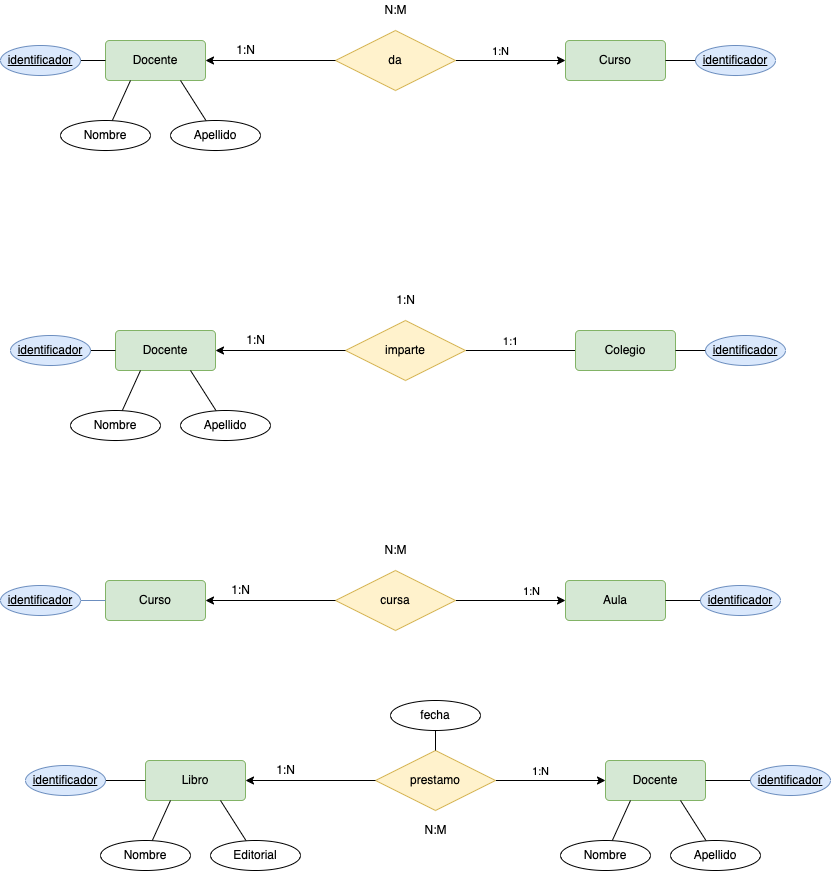

The diagram above was exported from draw.io. Its source (the exported page's mxGraphModel, read from the mxfile embedded in the PNG):
<mxGraphModel dx="1642" dy="468" grid="1" gridSize="10" guides="1" tooltips="1" connect="1" arrows="1" fold="1" page="1" pageScale="1" pageWidth="827" pageHeight="1169" background="#FFFFFF" math="0" shadow="0">
  <root>
    <mxCell id="0" />
    <mxCell id="1" parent="0" />
    <mxCell id="iuS457n-mYQkLpHREhY2-11" value="N:M" style="text;html=1;align=center;verticalAlign=middle;resizable=0;points=[];autosize=1;strokeColor=none;fillColor=none;fontColor=#000000;" parent="1" vertex="1">
      <mxGeometry x="325" y="270" width="40" height="20" as="geometry" />
    </mxCell>
    <mxCell id="iuS457n-mYQkLpHREhY2-13" style="edgeStyle=orthogonalEdgeStyle;rounded=0;orthogonalLoop=1;jettySize=auto;html=1;endArrow=none;endFill=0;fontColor=#000000;strokeColor=#000000;" parent="1" source="iuS457n-mYQkLpHREhY2-15" target="iuS457n-mYQkLpHREhY2-16" edge="1">
      <mxGeometry relative="1" as="geometry" />
    </mxCell>
    <mxCell id="iuS457n-mYQkLpHREhY2-14" value="&lt;span style=&quot;background-color: rgb(255 , 255 , 255)&quot;&gt;1:1&lt;/span&gt;" style="edgeLabel;html=1;align=center;verticalAlign=middle;resizable=0;points=[];fontColor=#000000;" parent="iuS457n-mYQkLpHREhY2-13" vertex="1" connectable="0">
      <mxGeometry x="0.1962" y="-3" relative="1" as="geometry">
        <mxPoint y="-7" as="offset" />
      </mxGeometry>
    </mxCell>
    <mxCell id="iuS457n-mYQkLpHREhY2-15" value="Colegio" style="rounded=1;arcSize=10;whiteSpace=wrap;html=1;align=center;fillColor=#d5e8d4;strokeColor=#82b366;fontColor=#000000;" parent="1" vertex="1">
      <mxGeometry x="525" y="600" width="100" height="40" as="geometry" />
    </mxCell>
    <mxCell id="iuS457n-mYQkLpHREhY2-16" value="imparte" style="shape=rhombus;perimeter=rhombusPerimeter;whiteSpace=wrap;html=1;align=center;fillColor=#fff2cc;strokeColor=#d6b656;fontColor=#000000;" parent="1" vertex="1">
      <mxGeometry x="295" y="590" width="120" height="60" as="geometry" />
    </mxCell>
    <mxCell id="iuS457n-mYQkLpHREhY2-17" style="edgeStyle=none;html=1;fontColor=#000000;labelBorderColor=#000000;strokeColor=#000000;endArrow=none;endFill=0;startArrow=classic;startFill=1;" parent="1" source="iuS457n-mYQkLpHREhY2-18" edge="1">
      <mxGeometry relative="1" as="geometry">
        <mxPoint x="295" y="620" as="targetPoint" />
      </mxGeometry>
    </mxCell>
    <mxCell id="iuS457n-mYQkLpHREhY2-18" value="Docente" style="rounded=1;arcSize=10;whiteSpace=wrap;html=1;align=center;fillColor=#d5e8d4;strokeColor=#82b366;fontColor=#000000;" parent="1" vertex="1">
      <mxGeometry x="65" y="600" width="100" height="40" as="geometry" />
    </mxCell>
    <mxCell id="iuS457n-mYQkLpHREhY2-19" style="edgeStyle=none;html=1;labelBorderColor=#000000;fontColor=#000000;endArrow=none;endFill=0;strokeColor=#000000;entryX=0;entryY=0.5;entryDx=0;entryDy=0;" parent="1" source="iuS457n-mYQkLpHREhY2-20" target="iuS457n-mYQkLpHREhY2-18" edge="1">
      <mxGeometry relative="1" as="geometry">
        <mxPoint x="90" y="600" as="targetPoint" />
      </mxGeometry>
    </mxCell>
    <mxCell id="iuS457n-mYQkLpHREhY2-20" value="&lt;u&gt;identificador&lt;/u&gt;" style="ellipse;whiteSpace=wrap;html=1;align=center;fillColor=#dae8fc;strokeColor=#6c8ebf;" parent="1" vertex="1">
      <mxGeometry x="-40" y="605" width="80" height="30" as="geometry" />
    </mxCell>
    <mxCell id="iuS457n-mYQkLpHREhY2-21" style="edgeStyle=none;html=1;entryX=1;entryY=0.5;entryDx=0;entryDy=0;labelBorderColor=#000000;fontColor=#000000;endArrow=none;endFill=0;strokeColor=#000000;" parent="1" source="iuS457n-mYQkLpHREhY2-22" target="iuS457n-mYQkLpHREhY2-15" edge="1">
      <mxGeometry relative="1" as="geometry" />
    </mxCell>
    <mxCell id="iuS457n-mYQkLpHREhY2-22" value="&lt;u&gt;identificador&lt;/u&gt;" style="ellipse;whiteSpace=wrap;html=1;align=center;fillColor=#dae8fc;strokeColor=#6c8ebf;" parent="1" vertex="1">
      <mxGeometry x="655" y="605" width="80" height="30" as="geometry" />
    </mxCell>
    <mxCell id="iuS457n-mYQkLpHREhY2-23" value="1:N" style="text;html=1;align=center;verticalAlign=middle;resizable=0;points=[];autosize=1;strokeColor=none;fillColor=none;fontColor=#000000;" parent="1" vertex="1">
      <mxGeometry x="190" y="600" width="30" height="20" as="geometry" />
    </mxCell>
    <mxCell id="iuS457n-mYQkLpHREhY2-24" style="edgeStyle=none;html=1;entryX=0.25;entryY=1;entryDx=0;entryDy=0;labelBorderColor=#000000;fontColor=#000000;endArrow=none;endFill=0;strokeColor=#000000;" parent="1" source="iuS457n-mYQkLpHREhY2-25" target="iuS457n-mYQkLpHREhY2-18" edge="1">
      <mxGeometry relative="1" as="geometry" />
    </mxCell>
    <mxCell id="iuS457n-mYQkLpHREhY2-25" value="&lt;font color=&quot;#000000&quot;&gt;Nombre&lt;/font&gt;" style="ellipse;whiteSpace=wrap;html=1;align=center;labelBackgroundColor=#FFFFFF;" parent="1" vertex="1">
      <mxGeometry x="20" y="680" width="90" height="30" as="geometry" />
    </mxCell>
    <mxCell id="iuS457n-mYQkLpHREhY2-26" style="edgeStyle=none;html=1;entryX=0.75;entryY=1;entryDx=0;entryDy=0;labelBorderColor=#000000;fontColor=#000000;endArrow=none;endFill=0;strokeColor=#000000;" parent="1" source="iuS457n-mYQkLpHREhY2-27" target="iuS457n-mYQkLpHREhY2-18" edge="1">
      <mxGeometry relative="1" as="geometry" />
    </mxCell>
    <mxCell id="iuS457n-mYQkLpHREhY2-27" value="&lt;font color=&quot;#000000&quot;&gt;Apellido&lt;/font&gt;" style="ellipse;whiteSpace=wrap;html=1;align=center;labelBackgroundColor=#FFFFFF;" parent="1" vertex="1">
      <mxGeometry x="130" y="680" width="90" height="30" as="geometry" />
    </mxCell>
    <mxCell id="iuS457n-mYQkLpHREhY2-28" style="edgeStyle=orthogonalEdgeStyle;rounded=0;orthogonalLoop=1;jettySize=auto;html=1;endArrow=none;endFill=0;fontColor=#000000;strokeColor=#000000;startArrow=classic;startFill=1;" parent="1" source="iuS457n-mYQkLpHREhY2-30" target="iuS457n-mYQkLpHREhY2-31" edge="1">
      <mxGeometry relative="1" as="geometry" />
    </mxCell>
    <mxCell id="iuS457n-mYQkLpHREhY2-29" value="&lt;span style=&quot;background-color: rgb(255 , 255 , 255)&quot;&gt;1:N&lt;/span&gt;" style="edgeLabel;html=1;align=center;verticalAlign=middle;resizable=0;points=[];fontColor=#000000;" parent="iuS457n-mYQkLpHREhY2-28" vertex="1" connectable="0">
      <mxGeometry x="0.1962" y="-3" relative="1" as="geometry">
        <mxPoint x="31" y="-7" as="offset" />
      </mxGeometry>
    </mxCell>
    <mxCell id="iuS457n-mYQkLpHREhY2-30" value="Aula" style="rounded=1;arcSize=10;whiteSpace=wrap;html=1;align=center;fillColor=#d5e8d4;strokeColor=#82b366;fontColor=#000000;" parent="1" vertex="1">
      <mxGeometry x="515" y="850" width="100" height="40" as="geometry" />
    </mxCell>
    <mxCell id="iuS457n-mYQkLpHREhY2-31" value="cursa" style="shape=rhombus;perimeter=rhombusPerimeter;whiteSpace=wrap;html=1;align=center;fillColor=#fff2cc;strokeColor=#d6b656;fontColor=#000000;" parent="1" vertex="1">
      <mxGeometry x="285" y="840" width="120" height="60" as="geometry" />
    </mxCell>
    <mxCell id="iuS457n-mYQkLpHREhY2-32" style="edgeStyle=none;html=1;fontColor=#000000;labelBorderColor=#000000;strokeColor=#000000;endArrow=none;endFill=0;startArrow=classic;startFill=1;" parent="1" source="iuS457n-mYQkLpHREhY2-33" edge="1">
      <mxGeometry relative="1" as="geometry">
        <mxPoint x="285" y="870" as="targetPoint" />
      </mxGeometry>
    </mxCell>
    <mxCell id="iuS457n-mYQkLpHREhY2-33" value="Curso" style="rounded=1;arcSize=10;whiteSpace=wrap;html=1;align=center;fillColor=#d5e8d4;strokeColor=#82b366;fontColor=#000000;" parent="1" vertex="1">
      <mxGeometry x="55" y="850" width="100" height="40" as="geometry" />
    </mxCell>
    <mxCell id="iuS457n-mYQkLpHREhY2-34" style="edgeStyle=none;html=1;labelBorderColor=#000000;fontColor=#000000;endArrow=none;endFill=0;strokeColor=#6c8ebf;entryX=0;entryY=0.5;entryDx=0;entryDy=0;fillColor=#dae8fc;" parent="1" source="iuS457n-mYQkLpHREhY2-35" target="iuS457n-mYQkLpHREhY2-33" edge="1">
      <mxGeometry relative="1" as="geometry">
        <mxPoint x="80" y="850" as="targetPoint" />
      </mxGeometry>
    </mxCell>
    <mxCell id="iuS457n-mYQkLpHREhY2-35" value="&lt;u&gt;identificador&lt;/u&gt;" style="ellipse;whiteSpace=wrap;html=1;align=center;fillColor=#dae8fc;strokeColor=#6c8ebf;" parent="1" vertex="1">
      <mxGeometry x="-50" y="855" width="80" height="30" as="geometry" />
    </mxCell>
    <mxCell id="iuS457n-mYQkLpHREhY2-36" style="edgeStyle=none;html=1;entryX=1;entryY=0.5;entryDx=0;entryDy=0;labelBorderColor=#000000;fontColor=#000000;endArrow=none;endFill=0;strokeColor=#000000;" parent="1" source="iuS457n-mYQkLpHREhY2-37" target="iuS457n-mYQkLpHREhY2-30" edge="1">
      <mxGeometry relative="1" as="geometry" />
    </mxCell>
    <mxCell id="iuS457n-mYQkLpHREhY2-37" value="&lt;u&gt;identificador&lt;/u&gt;" style="ellipse;whiteSpace=wrap;html=1;align=center;fillColor=#dae8fc;strokeColor=#6c8ebf;" parent="1" vertex="1">
      <mxGeometry x="650" y="855" width="80" height="30" as="geometry" />
    </mxCell>
    <mxCell id="iuS457n-mYQkLpHREhY2-38" value="N:M" style="text;html=1;align=center;verticalAlign=middle;resizable=0;points=[];autosize=1;strokeColor=none;fillColor=none;fontColor=#000000;" parent="1" vertex="1">
      <mxGeometry x="325" y="810" width="40" height="20" as="geometry" />
    </mxCell>
    <mxCell id="iuS457n-mYQkLpHREhY2-39" value="1:N" style="text;html=1;align=center;verticalAlign=middle;resizable=0;points=[];autosize=1;strokeColor=none;fillColor=none;fontColor=#000000;" parent="1" vertex="1">
      <mxGeometry x="175" y="850" width="30" height="20" as="geometry" />
    </mxCell>
    <mxCell id="iuS457n-mYQkLpHREhY2-40" style="edgeStyle=orthogonalEdgeStyle;rounded=0;orthogonalLoop=1;jettySize=auto;html=1;endArrow=none;endFill=0;fontColor=#000000;strokeColor=#000000;startArrow=classic;startFill=1;" parent="1" target="iuS457n-mYQkLpHREhY2-42" edge="1">
      <mxGeometry relative="1" as="geometry">
        <mxPoint x="555" y="1050" as="sourcePoint" />
      </mxGeometry>
    </mxCell>
    <mxCell id="iuS457n-mYQkLpHREhY2-41" value="&lt;span style=&quot;background-color: rgb(255 , 255 , 255)&quot;&gt;1:N&lt;/span&gt;" style="edgeLabel;html=1;align=center;verticalAlign=middle;resizable=0;points=[];fontColor=#000000;" parent="iuS457n-mYQkLpHREhY2-40" vertex="1" connectable="0">
      <mxGeometry x="0.1962" y="-3" relative="1" as="geometry">
        <mxPoint y="-7" as="offset" />
      </mxGeometry>
    </mxCell>
    <mxCell id="iuS457n-mYQkLpHREhY2-42" value="prestamo" style="shape=rhombus;perimeter=rhombusPerimeter;whiteSpace=wrap;html=1;align=center;fillColor=#fff2cc;strokeColor=#d6b656;fontColor=#000000;" parent="1" vertex="1">
      <mxGeometry x="325" y="1020" width="120" height="60" as="geometry" />
    </mxCell>
    <mxCell id="iuS457n-mYQkLpHREhY2-43" style="edgeStyle=none;html=1;fontColor=#000000;labelBorderColor=#000000;strokeColor=#000000;endArrow=none;endFill=0;startArrow=classic;startFill=1;" parent="1" source="iuS457n-mYQkLpHREhY2-44" edge="1">
      <mxGeometry relative="1" as="geometry">
        <mxPoint x="325" y="1050" as="targetPoint" />
      </mxGeometry>
    </mxCell>
    <mxCell id="iuS457n-mYQkLpHREhY2-44" value="Libro" style="rounded=1;arcSize=10;whiteSpace=wrap;html=1;align=center;fillColor=#d5e8d4;strokeColor=#82b366;fontColor=#000000;" parent="1" vertex="1">
      <mxGeometry x="95" y="1030" width="100" height="40" as="geometry" />
    </mxCell>
    <mxCell id="iuS457n-mYQkLpHREhY2-47" style="edgeStyle=none;html=1;labelBorderColor=#000000;fontColor=#000000;endArrow=none;endFill=0;strokeColor=#000000;" parent="1" source="iuS457n-mYQkLpHREhY2-48" target="iuS457n-mYQkLpHREhY2-44" edge="1">
      <mxGeometry relative="1" as="geometry">
        <mxPoint x="120" y="1030" as="targetPoint" />
      </mxGeometry>
    </mxCell>
    <mxCell id="iuS457n-mYQkLpHREhY2-48" value="&lt;u&gt;identificador&lt;/u&gt;" style="ellipse;whiteSpace=wrap;html=1;align=center;fillColor=#dae8fc;strokeColor=#6c8ebf;" parent="1" vertex="1">
      <mxGeometry x="-25" y="1035" width="80" height="30" as="geometry" />
    </mxCell>
    <mxCell id="iuS457n-mYQkLpHREhY2-49" value="N:M" style="text;html=1;align=center;verticalAlign=middle;resizable=0;points=[];autosize=1;strokeColor=none;fillColor=none;fontColor=#000000;" parent="1" vertex="1">
      <mxGeometry x="365" y="1090" width="40" height="20" as="geometry" />
    </mxCell>
    <mxCell id="iuS457n-mYQkLpHREhY2-50" value="1:N" style="text;html=1;align=center;verticalAlign=middle;resizable=0;points=[];autosize=1;strokeColor=none;fillColor=none;fontColor=#000000;" parent="1" vertex="1">
      <mxGeometry x="220" y="1030" width="30" height="20" as="geometry" />
    </mxCell>
    <mxCell id="iuS457n-mYQkLpHREhY2-51" style="edgeStyle=none;html=1;entryX=0.25;entryY=1;entryDx=0;entryDy=0;labelBorderColor=#000000;fontColor=#000000;endArrow=none;endFill=0;strokeColor=#000000;" parent="1" source="iuS457n-mYQkLpHREhY2-52" target="iuS457n-mYQkLpHREhY2-44" edge="1">
      <mxGeometry relative="1" as="geometry" />
    </mxCell>
    <mxCell id="iuS457n-mYQkLpHREhY2-52" value="&lt;font color=&quot;#000000&quot;&gt;Nombre&lt;/font&gt;" style="ellipse;whiteSpace=wrap;html=1;align=center;labelBackgroundColor=#FFFFFF;" parent="1" vertex="1">
      <mxGeometry x="50" y="1110" width="90" height="30" as="geometry" />
    </mxCell>
    <mxCell id="iuS457n-mYQkLpHREhY2-53" style="edgeStyle=none;html=1;entryX=0.75;entryY=1;entryDx=0;entryDy=0;labelBorderColor=#000000;fontColor=#000000;endArrow=none;endFill=0;strokeColor=#000000;" parent="1" source="iuS457n-mYQkLpHREhY2-54" target="iuS457n-mYQkLpHREhY2-44" edge="1">
      <mxGeometry relative="1" as="geometry" />
    </mxCell>
    <mxCell id="iuS457n-mYQkLpHREhY2-54" value="&lt;font color=&quot;#000000&quot;&gt;Editorial&lt;/font&gt;" style="ellipse;whiteSpace=wrap;html=1;align=center;labelBackgroundColor=#FFFFFF;" parent="1" vertex="1">
      <mxGeometry x="160" y="1110" width="90" height="30" as="geometry" />
    </mxCell>
    <mxCell id="iuS457n-mYQkLpHREhY2-55" value="Docente" style="rounded=1;arcSize=10;whiteSpace=wrap;html=1;align=center;fillColor=#d5e8d4;strokeColor=#82b366;fontColor=#000000;" parent="1" vertex="1">
      <mxGeometry x="555" y="1030" width="100" height="40" as="geometry" />
    </mxCell>
    <mxCell id="iuS457n-mYQkLpHREhY2-56" style="edgeStyle=none;html=1;labelBorderColor=#000000;fontColor=#000000;endArrow=none;endFill=0;strokeColor=#000000;entryX=1;entryY=0.5;entryDx=0;entryDy=0;" parent="1" source="iuS457n-mYQkLpHREhY2-57" target="iuS457n-mYQkLpHREhY2-55" edge="1">
      <mxGeometry relative="1" as="geometry">
        <mxPoint x="580" y="1030" as="targetPoint" />
      </mxGeometry>
    </mxCell>
    <mxCell id="iuS457n-mYQkLpHREhY2-57" value="&lt;u&gt;identificador&lt;/u&gt;" style="ellipse;whiteSpace=wrap;html=1;align=center;fillColor=#dae8fc;strokeColor=#6c8ebf;" parent="1" vertex="1">
      <mxGeometry x="700" y="1035" width="80" height="30" as="geometry" />
    </mxCell>
    <mxCell id="iuS457n-mYQkLpHREhY2-58" style="edgeStyle=none;html=1;entryX=0.25;entryY=1;entryDx=0;entryDy=0;labelBorderColor=#000000;fontColor=#000000;endArrow=none;endFill=0;strokeColor=#000000;" parent="1" source="iuS457n-mYQkLpHREhY2-59" target="iuS457n-mYQkLpHREhY2-55" edge="1">
      <mxGeometry relative="1" as="geometry" />
    </mxCell>
    <mxCell id="iuS457n-mYQkLpHREhY2-59" value="&lt;font color=&quot;#000000&quot;&gt;Nombre&lt;/font&gt;" style="ellipse;whiteSpace=wrap;html=1;align=center;labelBackgroundColor=#FFFFFF;" parent="1" vertex="1">
      <mxGeometry x="510" y="1110" width="90" height="30" as="geometry" />
    </mxCell>
    <mxCell id="iuS457n-mYQkLpHREhY2-60" style="edgeStyle=none;html=1;entryX=0.75;entryY=1;entryDx=0;entryDy=0;labelBorderColor=#000000;fontColor=#000000;endArrow=none;endFill=0;strokeColor=#000000;" parent="1" source="iuS457n-mYQkLpHREhY2-61" target="iuS457n-mYQkLpHREhY2-55" edge="1">
      <mxGeometry relative="1" as="geometry" />
    </mxCell>
    <mxCell id="iuS457n-mYQkLpHREhY2-61" value="&lt;font color=&quot;#000000&quot;&gt;Apellido&lt;/font&gt;" style="ellipse;whiteSpace=wrap;html=1;align=center;labelBackgroundColor=#FFFFFF;" parent="1" vertex="1">
      <mxGeometry x="620" y="1110" width="90" height="30" as="geometry" />
    </mxCell>
    <mxCell id="iuS457n-mYQkLpHREhY2-62" style="edgeStyle=none;html=1;entryX=0.5;entryY=0;entryDx=0;entryDy=0;labelBorderColor=#000000;fontColor=#000000;startArrow=none;startFill=0;endArrow=none;endFill=0;strokeColor=#000000;" parent="1" source="iuS457n-mYQkLpHREhY2-63" target="iuS457n-mYQkLpHREhY2-42" edge="1">
      <mxGeometry relative="1" as="geometry" />
    </mxCell>
    <mxCell id="iuS457n-mYQkLpHREhY2-63" value="&lt;font color=&quot;#000000&quot;&gt;fecha&lt;/font&gt;" style="ellipse;whiteSpace=wrap;html=1;align=center;labelBackgroundColor=#FFFFFF;" parent="1" vertex="1">
      <mxGeometry x="340" y="970" width="90" height="30" as="geometry" />
    </mxCell>
    <mxCell id="iuS457n-mYQkLpHREhY2-64" style="edgeStyle=orthogonalEdgeStyle;rounded=0;orthogonalLoop=1;jettySize=auto;html=1;endArrow=none;endFill=0;fontColor=#000000;strokeColor=#000000;startArrow=classic;startFill=1;" parent="1" source="iuS457n-mYQkLpHREhY2-66" target="iuS457n-mYQkLpHREhY2-67" edge="1">
      <mxGeometry relative="1" as="geometry" />
    </mxCell>
    <mxCell id="iuS457n-mYQkLpHREhY2-65" value="&lt;span style=&quot;background-color: rgb(255 , 255 , 255)&quot;&gt;1:N&lt;/span&gt;" style="edgeLabel;html=1;align=center;verticalAlign=middle;resizable=0;points=[];fontColor=#000000;" parent="iuS457n-mYQkLpHREhY2-64" vertex="1" connectable="0">
      <mxGeometry x="0.1962" y="-3" relative="1" as="geometry">
        <mxPoint y="-7" as="offset" />
      </mxGeometry>
    </mxCell>
    <mxCell id="iuS457n-mYQkLpHREhY2-66" value="Curso" style="rounded=1;arcSize=10;whiteSpace=wrap;html=1;align=center;fillColor=#d5e8d4;strokeColor=#82b366;fontColor=#000000;" parent="1" vertex="1">
      <mxGeometry x="515" y="310" width="100" height="40" as="geometry" />
    </mxCell>
    <mxCell id="iuS457n-mYQkLpHREhY2-67" value="da" style="shape=rhombus;perimeter=rhombusPerimeter;whiteSpace=wrap;html=1;align=center;fillColor=#fff2cc;strokeColor=#d6b656;fontColor=#000000;" parent="1" vertex="1">
      <mxGeometry x="285" y="300" width="120" height="60" as="geometry" />
    </mxCell>
    <mxCell id="iuS457n-mYQkLpHREhY2-68" style="edgeStyle=none;html=1;fontColor=#000000;labelBorderColor=#000000;strokeColor=#000000;endArrow=none;endFill=0;startArrow=classic;startFill=1;" parent="1" source="iuS457n-mYQkLpHREhY2-69" edge="1">
      <mxGeometry relative="1" as="geometry">
        <mxPoint x="285" y="330" as="targetPoint" />
      </mxGeometry>
    </mxCell>
    <mxCell id="iuS457n-mYQkLpHREhY2-69" value="Docente" style="rounded=1;arcSize=10;whiteSpace=wrap;html=1;align=center;fillColor=#d5e8d4;strokeColor=#82b366;fontColor=#000000;" parent="1" vertex="1">
      <mxGeometry x="55" y="310" width="100" height="40" as="geometry" />
    </mxCell>
    <mxCell id="iuS457n-mYQkLpHREhY2-70" style="edgeStyle=none;html=1;labelBorderColor=#000000;fontColor=#000000;endArrow=none;endFill=0;strokeColor=#000000;entryX=0;entryY=0.5;entryDx=0;entryDy=0;" parent="1" source="iuS457n-mYQkLpHREhY2-71" target="iuS457n-mYQkLpHREhY2-69" edge="1">
      <mxGeometry relative="1" as="geometry">
        <mxPoint x="80" y="310" as="targetPoint" />
      </mxGeometry>
    </mxCell>
    <mxCell id="iuS457n-mYQkLpHREhY2-71" value="&lt;u&gt;identificador&lt;/u&gt;" style="ellipse;whiteSpace=wrap;html=1;align=center;fillColor=#dae8fc;strokeColor=#6c8ebf;" parent="1" vertex="1">
      <mxGeometry x="-50" y="315" width="80" height="30" as="geometry" />
    </mxCell>
    <mxCell id="iuS457n-mYQkLpHREhY2-72" style="edgeStyle=none;html=1;entryX=1;entryY=0.5;entryDx=0;entryDy=0;labelBorderColor=#000000;fontColor=#000000;endArrow=none;endFill=0;strokeColor=#000000;" parent="1" source="iuS457n-mYQkLpHREhY2-73" target="iuS457n-mYQkLpHREhY2-66" edge="1">
      <mxGeometry relative="1" as="geometry" />
    </mxCell>
    <mxCell id="iuS457n-mYQkLpHREhY2-73" value="&lt;u&gt;identificador&lt;/u&gt;" style="ellipse;whiteSpace=wrap;html=1;align=center;fillColor=#dae8fc;strokeColor=#6c8ebf;" parent="1" vertex="1">
      <mxGeometry x="645" y="315" width="80" height="30" as="geometry" />
    </mxCell>
    <mxCell id="iuS457n-mYQkLpHREhY2-74" value="1:N" style="text;html=1;align=center;verticalAlign=middle;resizable=0;points=[];autosize=1;strokeColor=none;fillColor=none;fontColor=#000000;" parent="1" vertex="1">
      <mxGeometry x="180" y="310" width="30" height="20" as="geometry" />
    </mxCell>
    <mxCell id="iuS457n-mYQkLpHREhY2-75" style="edgeStyle=none;html=1;entryX=0.25;entryY=1;entryDx=0;entryDy=0;labelBorderColor=#000000;fontColor=#000000;endArrow=none;endFill=0;strokeColor=#000000;" parent="1" source="iuS457n-mYQkLpHREhY2-76" target="iuS457n-mYQkLpHREhY2-69" edge="1">
      <mxGeometry relative="1" as="geometry" />
    </mxCell>
    <mxCell id="iuS457n-mYQkLpHREhY2-76" value="&lt;font color=&quot;#000000&quot;&gt;Nombre&lt;/font&gt;" style="ellipse;whiteSpace=wrap;html=1;align=center;labelBackgroundColor=#FFFFFF;" parent="1" vertex="1">
      <mxGeometry x="10" y="390" width="90" height="30" as="geometry" />
    </mxCell>
    <mxCell id="iuS457n-mYQkLpHREhY2-77" style="edgeStyle=none;html=1;entryX=0.75;entryY=1;entryDx=0;entryDy=0;labelBorderColor=#000000;fontColor=#000000;endArrow=none;endFill=0;strokeColor=#000000;" parent="1" source="iuS457n-mYQkLpHREhY2-78" target="iuS457n-mYQkLpHREhY2-69" edge="1">
      <mxGeometry relative="1" as="geometry" />
    </mxCell>
    <mxCell id="iuS457n-mYQkLpHREhY2-78" value="&lt;font color=&quot;#000000&quot;&gt;Apellido&lt;/font&gt;" style="ellipse;whiteSpace=wrap;html=1;align=center;labelBackgroundColor=#FFFFFF;" parent="1" vertex="1">
      <mxGeometry x="120" y="390" width="90" height="30" as="geometry" />
    </mxCell>
    <mxCell id="CY0AJvDxcXizDuJV8uPB-1" value="1:N" style="text;html=1;align=center;verticalAlign=middle;resizable=0;points=[];autosize=1;strokeColor=none;fillColor=none;" parent="1" vertex="1">
      <mxGeometry x="335" y="555" width="40" height="30" as="geometry" />
    </mxCell>
  </root>
</mxGraphModel>